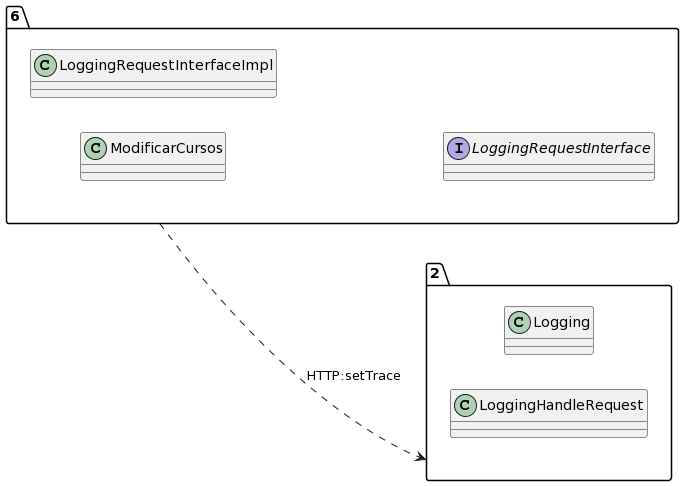

The diagram above was rendered by PlantUML. Its source (embedded in the PNG):
@startuml
allow_mixing
left to right direction
package "6"{
class ModificarCursos
class LoggingRequestInterfaceImpl
interface LoggingRequestInterface

}
package "2"{
class Logging
class LoggingHandleRequest

}
"6" ..> "2":HTTP:setTrace
@enduml